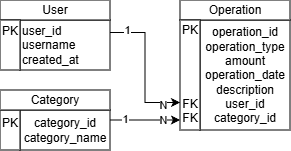

The diagram above was exported from draw.io. Its source (the exported page's mxGraphModel, read from the mxfile embedded in the PNG):
<mxGraphModel dx="679" dy="384" grid="1" gridSize="10" guides="1" tooltips="1" connect="1" arrows="1" fold="1" page="1" pageScale="1" pageWidth="827" pageHeight="1169" math="0" shadow="0">
  <root>
    <mxCell id="0" />
    <mxCell id="1" parent="0" />
    <mxCell id="TEGnB5X9coe1H0UgqCSi-28" connectable="0" parent="1" style="group" value="" vertex="1">
      <mxGeometry height="70" width="110" x="190" y="490" as="geometry" />
    </mxCell>
    <mxCell id="TEGnB5X9coe1H0UgqCSi-1" parent="TEGnB5X9coe1H0UgqCSi-28" style="rounded=0;whiteSpace=wrap;html=1;align=left;" value="&lt;div&gt;&lt;span style=&quot;background-color: transparent; color: light-dark(rgb(0, 0, 0), rgb(255, 255, 255));&quot;&gt;user_id&lt;/span&gt;&lt;/div&gt;&lt;div&gt;username&lt;/div&gt;&lt;div&gt;created_at&lt;/div&gt;" vertex="1">
      <mxGeometry height="50" width="90" x="20" y="20" as="geometry" />
    </mxCell>
    <mxCell id="TEGnB5X9coe1H0UgqCSi-8" parent="TEGnB5X9coe1H0UgqCSi-28" style="rounded=0;whiteSpace=wrap;html=1;" value="User" vertex="1">
      <mxGeometry height="20" width="110" as="geometry" />
    </mxCell>
    <mxCell id="TEGnB5X9coe1H0UgqCSi-9" parent="TEGnB5X9coe1H0UgqCSi-28" style="rounded=0;whiteSpace=wrap;html=1;" value="PK&lt;div&gt;&lt;br&gt;&lt;/div&gt;&lt;div&gt;&lt;br&gt;&lt;/div&gt;" vertex="1">
      <mxGeometry height="50" width="20" y="20" as="geometry" />
    </mxCell>
    <mxCell id="TEGnB5X9coe1H0UgqCSi-29" connectable="0" parent="1" style="group" value="" vertex="1">
      <mxGeometry height="60" width="110" x="190" y="580" as="geometry" />
    </mxCell>
    <mxCell id="TEGnB5X9coe1H0UgqCSi-2" parent="TEGnB5X9coe1H0UgqCSi-29" style="rounded=0;whiteSpace=wrap;html=1;" value="&lt;div&gt;&lt;div&gt;&lt;span style=&quot;background-color: transparent; color: light-dark(rgb(0, 0, 0), rgb(255, 255, 255));&quot;&gt;category_id&lt;/span&gt;&lt;/div&gt;&lt;div&gt;category_name&lt;/div&gt;&lt;/div&gt;" vertex="1">
      <mxGeometry height="40" width="90" x="20" y="20" as="geometry" />
    </mxCell>
    <mxCell id="TEGnB5X9coe1H0UgqCSi-21" parent="TEGnB5X9coe1H0UgqCSi-29" style="rounded=0;whiteSpace=wrap;html=1;" value="PK&lt;div&gt;&lt;br&gt;&lt;/div&gt;" vertex="1">
      <mxGeometry height="40" width="20" y="20" as="geometry" />
    </mxCell>
    <mxCell id="TEGnB5X9coe1H0UgqCSi-22" parent="TEGnB5X9coe1H0UgqCSi-29" style="rounded=0;whiteSpace=wrap;html=1;" value="Category" vertex="1">
      <mxGeometry height="20" width="110" as="geometry" />
    </mxCell>
    <mxCell id="TEGnB5X9coe1H0UgqCSi-31" connectable="0" parent="1" style="group" value="" vertex="1">
      <mxGeometry height="130" width="110" x="370" y="490" as="geometry" />
    </mxCell>
    <mxCell id="TEGnB5X9coe1H0UgqCSi-4" parent="TEGnB5X9coe1H0UgqCSi-31" style="rounded=0;whiteSpace=wrap;html=1;" value="operation_id&lt;br&gt;operation_type&lt;br&gt;amount&lt;br&gt;operation_date&lt;br&gt;description&lt;br&gt;user_id&lt;br&gt;category_id" vertex="1">
      <mxGeometry height="110" width="90" x="20" y="20" as="geometry" />
    </mxCell>
    <mxCell id="TEGnB5X9coe1H0UgqCSi-23" parent="TEGnB5X9coe1H0UgqCSi-31" style="rounded=0;whiteSpace=wrap;html=1;" value="Operation" vertex="1">
      <mxGeometry height="20" width="110" as="geometry" />
    </mxCell>
    <mxCell id="TEGnB5X9coe1H0UgqCSi-30" parent="TEGnB5X9coe1H0UgqCSi-31" style="rounded=0;whiteSpace=wrap;html=1;" value="&lt;div&gt;&lt;br&gt;&lt;/div&gt;&lt;div&gt;&lt;br&gt;&lt;/div&gt;&lt;div&gt;&lt;br&gt;&lt;/div&gt;&lt;div&gt;&lt;br&gt;&lt;/div&gt;&lt;div&gt;&lt;br&gt;&lt;/div&gt;FK&lt;div&gt;FK&lt;/div&gt;" vertex="1">
      <mxGeometry height="110" width="20" y="20" as="geometry" />
    </mxCell>
    <mxCell id="TEGnB5X9coe1H0UgqCSi-25" parent="TEGnB5X9coe1H0UgqCSi-31" style="text;html=1;whiteSpace=wrap;strokeColor=none;fillColor=none;align=center;verticalAlign=middle;rounded=0;" value="PK" vertex="1">
      <mxGeometry height="20" width="20" y="20" as="geometry" />
    </mxCell>
    <mxCell id="TEGnB5X9coe1H0UgqCSi-32" edge="1" parent="1" source="TEGnB5X9coe1H0UgqCSi-1" style="edgeStyle=orthogonalEdgeStyle;rounded=0;orthogonalLoop=1;jettySize=auto;html=1;exitX=1;exitY=0.25;exitDx=0;exitDy=0;entryX=0;entryY=0.75;entryDx=0;entryDy=0;" target="TEGnB5X9coe1H0UgqCSi-30">
      <mxGeometry relative="1" as="geometry" />
    </mxCell>
    <mxCell id="TEGnB5X9coe1H0UgqCSi-34" connectable="0" parent="TEGnB5X9coe1H0UgqCSi-32" style="edgeLabel;html=1;align=center;verticalAlign=middle;resizable=0;points=[];" value="1" vertex="1">
      <mxGeometry relative="1" x="-0.7544" y="3" as="geometry">
        <mxPoint as="offset" />
      </mxGeometry>
    </mxCell>
    <mxCell id="TEGnB5X9coe1H0UgqCSi-35" connectable="0" parent="TEGnB5X9coe1H0UgqCSi-32" style="edgeLabel;html=1;align=center;verticalAlign=middle;resizable=0;points=[];" value="N" vertex="1">
      <mxGeometry relative="1" x="0.749" y="-2" as="geometry">
        <mxPoint as="offset" />
      </mxGeometry>
    </mxCell>
    <mxCell id="TEGnB5X9coe1H0UgqCSi-33" edge="1" parent="1" source="TEGnB5X9coe1H0UgqCSi-2" style="edgeStyle=orthogonalEdgeStyle;rounded=0;orthogonalLoop=1;jettySize=auto;html=1;exitX=1;exitY=0.25;exitDx=0;exitDy=0;">
      <mxGeometry relative="1" as="geometry">
        <mxPoint x="370" y="610" as="targetPoint" />
      </mxGeometry>
    </mxCell>
    <mxCell id="TEGnB5X9coe1H0UgqCSi-36" connectable="0" parent="TEGnB5X9coe1H0UgqCSi-33" style="edgeLabel;html=1;align=center;verticalAlign=middle;resizable=0;points=[];" value="1" vertex="1">
      <mxGeometry relative="1" x="-0.5592" y="1" as="geometry">
        <mxPoint as="offset" />
      </mxGeometry>
    </mxCell>
    <mxCell id="TEGnB5X9coe1H0UgqCSi-37" connectable="0" parent="TEGnB5X9coe1H0UgqCSi-33" style="edgeLabel;html=1;align=center;verticalAlign=middle;resizable=0;points=[];" value="N" vertex="1">
      <mxGeometry relative="1" x="0.4956" as="geometry">
        <mxPoint as="offset" />
      </mxGeometry>
    </mxCell>
  </root>
</mxGraphModel>